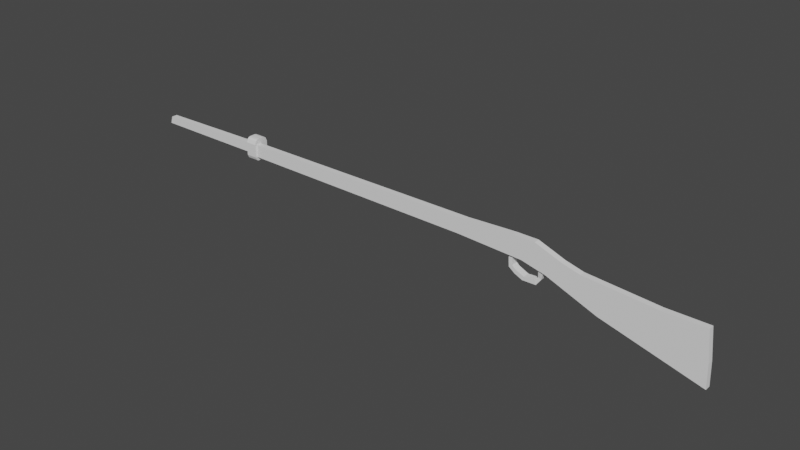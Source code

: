 # Source: 0201_SimpleMusket.blend  (saved by Blender 3.6.13; exported with 4.5.12 LTS)
import bpy
from mathutils import Matrix  # noqa: F401  (used for matrix-valued properties, if any)

bpy.ops.wm.read_factory_settings(use_empty=True)
scene = bpy.context.scene
scene.name = 'Scene'

# ---- collections
col_collection = bpy.data.collections.new('Collection'); scene.collection.children.link(col_collection)

# ---- world
world_world = bpy.data.worlds.new('World'); scene.world = world_world
world_world.use_nodes = True; world_world.node_tree.nodes.clear()
_N = world_world.node_tree.nodes; _L = world_world.node_tree.links
n0 = _N.new('ShaderNodeOutputWorld'); n0.name = 'World Output'; n0.location = (300, 300)
n1 = _N.new('ShaderNodeBackground'); n1.name = 'Background'; n1.location = (10, 300)
n1.inputs[0].default_value = (0.05088, 0.05088, 0.05088, 1.0)
_L.new(n1.outputs[0], n0.inputs[0])
n0.is_active_output = True
world_world.color = (0.05088, 0.05088, 0.05088)
world_world.use_sun_shadow = False
world_world.sun_shadow_jitter_overblur = 0.0

# ---- meshes
me_plane = bpy.data.meshes.new('Plane')
me_plane.from_pydata([(0.5778, 0.0568, 0.0), (0.756, 0.02028, 0.0), (0.8588, 0.02028, 0.0), (0.8666, -0.1907, 0.0), (0.8689, -0.3529, 0.0), (0.6227, -0.1663, 0.0), (0.4967, -0.0284, 0.0), (0.4359, 0.01217, 0.0), (0.2694, 0.03245, 0.0), (-0.3476, 0.04868, 0.0), (-0.3809, 0.06491, 0.0), (-0.6763, 0.06897, 0.0), (-0.6705, 0.1217, 0.0), (-0.3707, 0.1339, 0.0), (-0.3432, 0.1379, 0.0), (0.2882, 0.142, 0.0), (0.4127, 0.1582, 0.0), (0.4663, 0.1582, 0.0), (0.5329, 0.08925, 0.0), (0.4802, -0.01735, 0.0), (0.5005, 0.1228, 0.0), (0.559, -0.0966, 0.0), (0.646, 0.04283, 0.0), (0.7419, -0.2566, 0.0), (-0.02698, 0.04025, 0.0), (-0.02915, 0.1399, 0.0)], [(6, 18), (7, 17), (8, 15), (9, 14), (10, 13)], [(2, 1, 23, 4, 3), (19, 20, 17, 16, 15, 25, 24, 8, 7), (21, 0, 18, 20, 19, 6), (5, 22, 0, 21), (23, 1, 22, 5), (24, 25, 14, 13, 12, 11, 10, 9)])
_uv = me_plane.uv_layers.new(name='UVMap')
_uv.uv.foreach_set('vector', [0.9294, 0.5101, 0.878, 0.5101, 0.8709, 0.3717, 0.9345, 0.3235, 0.9352, 0.4047, 0.7401, 0.4913, 0.7503, 0.5614, 0.7332, 0.5791, 0.7064, 0.5791, 0.6441, 0.571, 0.4854, 0.57, 0.4865, 0.5201, 0.6347, 0.5162, 0.718, 0.5061, 0.7795, 0.4517, 0.7889, 0.5284, 0.7665, 0.5446, 0.7503, 0.5614, 0.7401, 0.4913, 0.7484, 0.4858, 0.8114, 0.4168, 0.823, 0.5214, 0.7889, 0.5284, 0.7795, 0.4517, 0.8709, 0.3717, 0.878, 0.5101, 0.823, 0.5214, 0.8114, 0.4168, 0.4865, 0.5201, 0.4854, 0.57, 0.3284, 0.569, 0.3146, 0.5669, 0.1647, 0.5609, 0.1618, 0.5345, 0.3096, 0.5325, 0.3262, 0.5243])
me_plane.update()
me_cube = bpy.data.meshes.new('Cube')
me_cube.from_pydata([(-0.09109, 0.0, -0.1774), (-0.09109, 0.0, 0.1757), (0.09109, 0.0, -0.1774), (0.09109, 0.0, 0.1757), (-0.09109, -0.1232, 0.09443), (-0.09109, -0.04241, 0.1757), (-0.09109, -0.1005, 0.15), (-0.09109, -0.07594, 0.1688), (0.09109, -0.04241, 0.1757), (0.09109, -0.1232, 0.09443), (0.09109, -0.07594, 0.1688), (0.09109, -0.1005, 0.15), (-0.09109, -0.06419, -0.1774), (-0.09109, -0.1232, -0.1128), (-0.09109, -0.08683, -0.1727), (-0.09109, -0.1034, -0.16), (0.09109, -0.1232, -0.1128), (0.09109, -0.06419, -0.1774), (0.09109, -0.1034, -0.16), (0.09109, -0.08683, -0.1727)], [], [(3, 1, 5, 8), (16, 9, 4, 13), (2, 3, 8, 10, 11, 9, 16, 18, 19, 17), (8, 5, 7, 10), (10, 7, 6, 11), (11, 6, 4, 9), (0, 2, 17, 12), (12, 17, 19, 14), (14, 19, 18, 15), (15, 18, 16, 13), (12, 14, 15, 13, 4, 6, 7, 5, 1, 0)])
_uv = me_cube.uv_layers.new(name='UVMap')
_uv.uv.foreach_set('vector', [0.625, 0.625, 0.875, 0.625, 0.875, 0.6734, 0.625, 0.6734, 0.3995, 0.75, 0.5887, 0.75, 0.5887, 1.0, 0.3995, 1.0, 0.375, 0.625, 0.625, 0.625, 0.625, 0.6734, 0.6201, 0.7117, 0.6068, 0.7397, 0.5887, 0.75, 0.3995, 0.75, 0.3873, 0.7431, 0.3783, 0.7241, 0.375, 0.6983, 0.625, 0.6734, 0.875, 0.6734, 0.875, 0.75, 0.625, 0.75, 0.625, 0.75, 0.625, 1.0, 0.6068, 1.0, 0.6068, 0.75, 0.6068, 0.75, 0.6068, 1.0, 0.5887, 1.0, 0.5887, 0.75, 0.125, 0.625, 0.375, 0.625, 0.375, 0.6983, 0.125, 0.6983, 0.125, 0.6983, 0.375, 0.6983, 0.375, 0.7241, 0.125, 0.7241, 0.125, 0.7241, 0.375, 0.7241, 0.375, 0.75, 0.125, 0.75, 0.375, 1.0, 0.375, 0.75, 0.3995, 0.75, 0.3995, 1.0, 0.375, 0.0517, 0.3783, 0.02585, 0.3873, 0.006927, 0.3995, 0.0, 0.5887, 0.0, 0.6068, 0.01026, 0.6201, 0.03828, 0.625, 0.07657, 0.625, 0.125, 0.375, 0.125])
me_cube.update()
me_plane_001 = bpy.data.meshes.new('Plane.001')
me_plane_001.from_pydata([(-0.585, -1.0, 0.0), (0.585, -1.0, 0.0), (-0.585, 1.0, 0.0), (0.585, 1.0, 0.0), (-0.585, 1.0, -1.781), (-0.585, -1.0, -1.781), (0.585, -1.0, -1.781), (0.585, 1.0, -1.781), (-0.3837, 1.079, -3.825), (-0.3837, -1.079, -3.825), (0.631, -1.079, -3.075), (0.631, 1.079, -3.075), (1.445, 1.079, -5.214), (1.445, -1.079, -5.214), (2.239, -1.079, -4.226), (2.239, 1.079, -4.226), (3.854, 1.079, -6.313), (3.854, -1.079, -6.313), (4.285, -1.079, -5.172), (4.285, 1.079, -5.172), (8.038, 1.079, -6.222), (8.038, -1.079, -6.222), (7.72, -1.079, -5.001), (7.72, 1.079, -5.001), (9.528, 0.9475, -4.178), (9.528, -0.9475, -4.178), (8.502, -0.9475, -3.759), (8.502, 0.9475, -3.759), (10.04, 1.235, -2.171), (10.04, -1.235, -2.171), (8.599, -1.235, -2.112), (8.599, 1.235, -2.112), (10.02, 1.235, -1.523), (10.02, -1.235, -1.523), (8.618, -1.235, -1.193), (8.618, 1.235, -1.193), (1.316, 1.079, -3.739), (1.316, -1.079, -3.739), (0.5306, -1.079, -4.52), (0.5306, 1.079, -4.52)], [], [(0, 2, 3, 1), (7, 4, 8, 11), (2, 0, 5, 4), (3, 2, 4, 7), (0, 1, 6, 5), (1, 3, 7, 6), (37, 36, 15, 14), (5, 6, 10, 9), (6, 7, 11, 10), (4, 5, 9, 8), (12, 13, 17, 16), (39, 38, 13, 12), (36, 39, 12, 15), (38, 37, 14, 13), (19, 16, 20, 23), (15, 12, 16, 19), (13, 14, 18, 17), (14, 15, 19, 18), (22, 23, 27, 26), (17, 18, 22, 21), (18, 19, 23, 22), (16, 17, 21, 20), (27, 24, 28, 31), (20, 21, 25, 24), (23, 20, 24, 27), (21, 22, 26, 25), (31, 28, 32, 35), (25, 26, 30, 29), (26, 27, 31, 30), (24, 25, 29, 28), (33, 34, 35, 32), (29, 30, 34, 33), (30, 31, 35, 34), (28, 29, 33, 32), (9, 10, 37, 38), (11, 8, 39, 36), (8, 9, 38, 39), (10, 11, 36, 37)])
_uv = me_plane_001.uv_layers.new(name='UVMap')
_uv.uv.foreach_set('vector', [0.0, 0.0, 0.0, 1.0, 1.0, 1.0, 1.0, 0.0, 1.0, 1.0, 0.0, 1.0, 0.0, 1.0, 1.0, 1.0, 0.0, 1.0, 0.0, 0.0, 0.0, 0.0, 0.0, 1.0, 1.0, 1.0, 0.0, 1.0, 0.0, 1.0, 1.0, 1.0, 0.0, 0.0, 1.0, 0.0, 1.0, 0.0, 0.0, 0.0, 1.0, 0.0, 1.0, 1.0, 1.0, 1.0, 1.0, 0.0, 1.0, 0.0, 1.0, 1.0, 1.0, 1.0, 1.0, 0.0, 0.0, 0.0, 1.0, 0.0, 1.0, 0.0, 0.0, 0.0, 1.0, 0.0, 1.0, 1.0, 1.0, 1.0, 1.0, 0.0, 0.0, 1.0, 0.0, 0.0, 0.0, 0.0, 0.0, 1.0, 0.0, 1.0, 0.0, 0.0, 0.0, 0.0, 0.0, 1.0, 0.0, 1.0, 0.0, 0.0, 0.0, 0.0, 0.0, 1.0, 1.0, 1.0, 0.0, 1.0, 0.0, 1.0, 1.0, 1.0, 0.0, 0.0, 1.0, 0.0, 1.0, 0.0, 0.0, 0.0, 1.0, 1.0, 0.0, 1.0, 0.0, 1.0, 1.0, 1.0, 1.0, 1.0, 0.0, 1.0, 0.0, 1.0, 1.0, 1.0, 0.0, 0.0, 1.0, 0.0, 1.0, 0.0, 0.0, 0.0, 1.0, 0.0, 1.0, 1.0, 1.0, 1.0, 1.0, 0.0, 1.0, 0.0, 1.0, 1.0, 1.0, 1.0, 1.0, 0.0, 0.0, 0.0, 1.0, 0.0, 1.0, 0.0, 0.0, 0.0, 1.0, 0.0, 1.0, 1.0, 1.0, 1.0, 1.0, 0.0, 0.0, 1.0, 0.0, 0.0, 0.0, 0.0, 0.0, 1.0, 1.0, 1.0, 0.0, 1.0, 0.0, 1.0, 1.0, 1.0, 0.0, 1.0, 0.0, 0.0, 0.0, 0.0, 0.0, 1.0, 1.0, 1.0, 0.0, 1.0, 0.0, 1.0, 1.0, 1.0, 0.0, 0.0, 1.0, 0.0, 1.0, 0.0, 0.0, 0.0, 1.0, 1.0, 0.0, 1.0, 0.0, 1.0, 1.0, 1.0, 0.0, 0.0, 1.0, 0.0, 1.0, 0.0, 0.0, 0.0, 1.0, 0.0, 1.0, 1.0, 1.0, 1.0, 1.0, 0.0, 0.0, 1.0, 0.0, 0.0, 0.0, 0.0, 0.0, 1.0, 0.0, 0.0, 1.0, 0.0, 1.0, 1.0, 0.0, 1.0, 0.0, 0.0, 1.0, 0.0, 1.0, 0.0, 0.0, 0.0, 1.0, 0.0, 1.0, 1.0, 1.0, 1.0, 1.0, 0.0, 0.0, 1.0, 0.0, 0.0, 0.0, 0.0, 0.0, 1.0, 0.0, 0.0, 1.0, 0.0, 1.0, 0.0, 0.0, 0.0, 1.0, 1.0, 0.0, 1.0, 0.0, 1.0, 1.0, 1.0, 0.0, 1.0, 0.0, 0.0, 0.0, 0.0, 0.0, 1.0, 1.0, 0.0, 1.0, 1.0, 1.0, 1.0, 1.0, 0.0])
me_plane_001.update()

# ---- objects
ob_empty_001 = bpy.data.objects.new('Empty.001', None)
ob_plane = bpy.data.objects.new('Plane', me_plane)
ob_cube = bpy.data.objects.new('Cube', me_cube)
ob_plane_001 = bpy.data.objects.new('Plane.001', me_plane_001)

# ---- transforms, parenting, visibility, modifiers, constraints
ob_empty_001.location = (0.0, 0.0, 0.0)
ob_empty_001.rotation_euler = (1.571, -0.0, 3.142)
ob_empty_001.scale = (2.416, 2.416, 2.416)
ob_empty_001.empty_display_type = 'IMAGE'
ob_empty_001.empty_display_size = 5.0
ob_empty_001.empty_image_depth = 'FRONT'
ob_empty_001.use_empty_image_alpha = True
ob_empty_001.color = (1.0, 1.0, 1.0, 0.6)
ob_plane.location = (0.0, 0.0, 0.0)
ob_plane.rotation_euler = (1.571, -0.0, 0.0)
ob_plane.scale = (6.243, 2.229, 6.243)
_m = ob_plane.modifiers.new('Solidify', 'SOLIDIFY')
_m.thickness = 0.015
_m.offset = 1.0
ob_cube.location = (-2.281, 0.0, 0.2197)
_m = ob_cube.modifiers.new('Mirror', 'MIRROR')
_m.use_axis = (False, True, False)
_m.use_clip = True
ob_plane_001.location = (2.533, 1.717e-08, 0.03626)
ob_plane_001.delta_scale = (0.05124, 0.05124, 0.05124)

# ---- collection membership
col_collection.objects.link(ob_empty_001)
col_collection.objects.link(ob_plane)
col_collection.objects.link(ob_cube)
col_collection.objects.link(ob_plane_001)

# ---- scene / render settings (as saved in the file)
scene.frame_start = 1; scene.frame_end = 250; scene.frame_set(1)
scene.render.engine = 'BLENDER_EEVEE_NEXT'
scene.cycles.sampling_pattern = 'TABULATED_SOBOL'
scene.view_settings.view_transform = 'Filmic'
bpy.context.view_layer.update()

# ---- added for rendering (the .blend has no active camera and no usable light): camera, sun
cam_auto = bpy.data.cameras.new('AutoCamera')
cam_auto.lens = 50.0
cam_auto.sensor_width = 36.0
cam_auto.clip_end = 1000.0
ob_auto_camera = bpy.data.objects.new('AutoCamera', cam_auto)
scene.collection.objects.link(ob_auto_camera)
ob_auto_camera.location = (9.59634, -10.7941, 7.00053)
ob_auto_camera.rotation_euler = (1.09748, -7.21219e-08, 0.694738)
scene.camera = ob_auto_camera
light_auto_sun = bpy.data.lights.new('AutoSun', 'SUN')
light_auto_sun.energy = 3.0
light_auto_sun.angle = 0.0523599
ob_auto_sun = bpy.data.objects.new('AutoSun', light_auto_sun)
scene.collection.objects.link(ob_auto_sun)
ob_auto_sun.rotation_euler = (0.872665, 0.174533, 0.523599)
bpy.context.view_layer.update()
